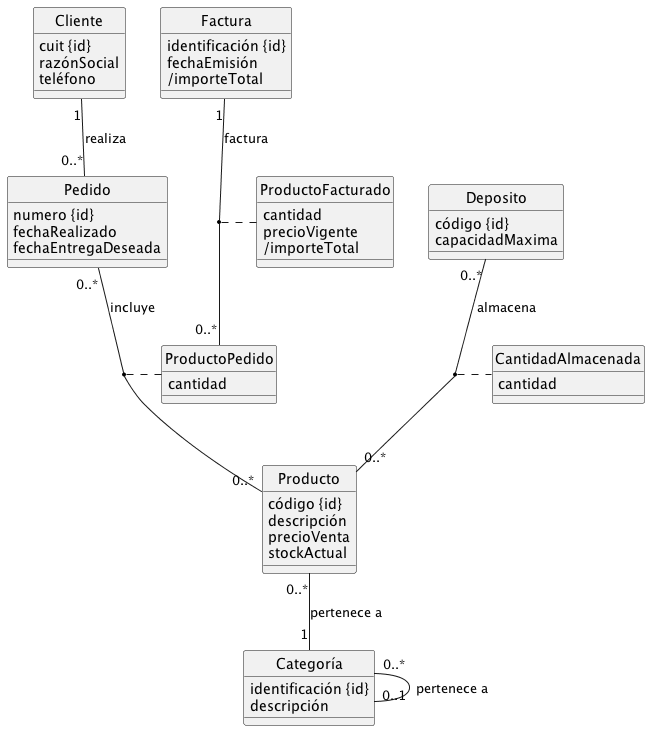

The diagram above was rendered by PlantUML. Its source (embedded in the PNG):
@startuml
skinparam monochrome true
skinparam style strictuml
hide circle

class Producto {
  código {id}
  descripción
  precioVenta
  stockActual
}

class Categoría {
  identificación {id}
  descripción
}

class Deposito {
  código {id}
  capacidadMaxima
}

class CantidadAlmacenada {
  cantidad
}

class Cliente {
  cuit {id}
  razónSocial
  teléfono
}

class Pedido {
  numero {id}
  fechaRealizado
  fechaEntregaDeseada
}

class ProductoPedido {
  cantidad
}

class Factura {
  identificación {id}
  fechaEmisión
  /importeTotal
}

class ProductoFacturado {
  cantidad
  precioVigente
  /importeTotal
}

Categoría "0..*" -- "0..1" Categoría : pertenece a

Producto "0..*" -- "1" Categoría : pertenece a

Deposito "0..*" -- "0..*" Producto : almacena
(Deposito, Producto) .. CantidadAlmacenada

Cliente "1" -- "0..*" Pedido : realiza

Pedido "0..*" -- "0..*" Producto : incluye
(Pedido, Producto) .. ProductoPedido

Factura "1"--"0..*" ProductoPedido : factura
(Factura, ProductoPedido) .. ProductoFacturado

@enduml